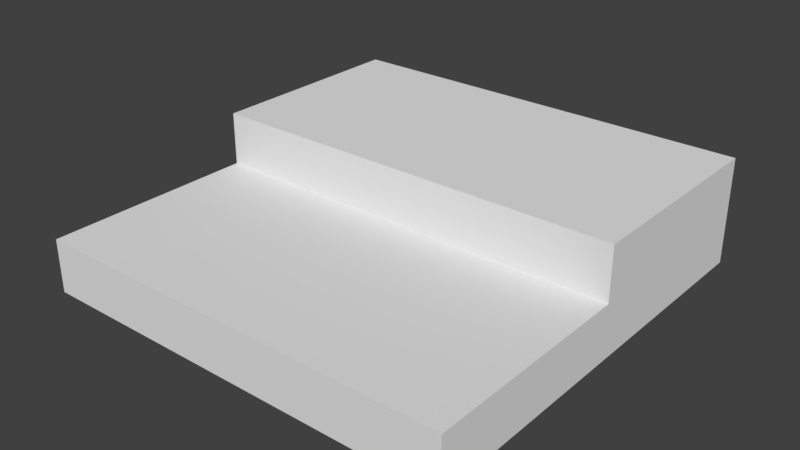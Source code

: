 # Source: BedroomStairsEntrance.blend  (saved by Blender 2.79.0; exported with 4.5.12 LTS)
import bpy
from mathutils import Matrix  # noqa: F401  (used for matrix-valued properties, if any)

bpy.ops.wm.read_factory_settings(use_empty=True)
scene = bpy.context.scene
scene.name = 'Scene'

# ---- collections
col_collection_1 = bpy.data.collections.new('Collection 1'); scene.collection.children.link(col_collection_1)

# ---- materials (node trees are filled in below, after node groups)
mat_floorwood = bpy.data.materials.new('FloorWood')
mat_floorwood.alpha_threshold = 0.0
mat_floorwood.use_transparent_shadow = False
mat_floorwood.roughness = 0.5
mat_floorwood.specular_intensity = 0.0
mat_floorwood.line_color = (0.0, 0.0, 0.0, 1.0)

# ---- material node trees

# ---- world
world_world = bpy.data.worlds.new('World'); scene.world = world_world
world_world.color = (0.05088, 0.05088, 0.05088)
world_world.use_sun_shadow = False
world_world.sun_shadow_jitter_overblur = 0.0
world_world.cycles.sampling_method = 'MANUAL'

# ---- meshes
me_bedroomstairsentrance_2x2x0_5 = bpy.data.meshes.new('BedroomStairsEntrance_2x2x0.5')
me_bedroomstairsentrance_2x2x0_5.from_pydata([(2.0, 5.96e-08, 7.55e-08), (2.0, 1.192e-07, 2.0), (-1.192e-07, 1.192e-07, 2.0), (3.576e-07, 5.96e-08, -4.013e-07), (2.0, 0.25, 4.441e-07), (2.0, 0.25, 2.0), (-3.576e-07, 0.25, 2.0), (5.96e-08, 0.25, -3.278e-08), (2.0, 8.941e-08, 1.0), (1.192e-07, 8.941e-08, 1.0), (2.0, 0.25, 1.0), (-1.49e-07, 0.25, 1.0), (2.0, 0.5, 4.441e-07), (5.96e-08, 0.5, -3.278e-08), (-1.49e-07, 0.5, 1.0), (2.0, 0.5, 1.0)], [], [(8, 1, 2, 9), (10, 11, 6, 5), (8, 10, 5, 1), (1, 5, 6, 2), (9, 11, 7, 3), (4, 0, 3, 7), (2, 6, 11, 9), (0, 4, 10, 8), (4, 7, 13, 12), (0, 8, 9, 3), (12, 13, 14, 15), (11, 10, 15, 14), (10, 4, 12, 15), (7, 11, 14, 13)])
_uv = me_bedroomstairsentrance_2x2x0_5.uv_layers.new(name='UVMap')
_uv.uv.foreach_set('vector', [0.25, 0.0, 0.5, 0.0, 0.5, 0.5, 0.25, 0.5, 0.0002821, -0.4978, 0.9997, -0.4978, 0.9997, -0.0002803, 0.0002823, -0.0002801, 0.875, 0.25, 0.9375, 0.25, 0.9375, 0.5, 0.875, 0.5, 0.9999, 7.054e-05, 0.9999, 0.1245, 7.054e-05, 0.1245, 7.072e-05, 7.087e-05, 0.375, 0.75, 0.3125, 0.75, 0.3125, 0.5, 0.375, 0.5, 0.8125, 0.0, 0.875, 1.192e-07, 0.875, 0.5, 0.8125, 0.5, 0.375, 1.0, 0.3125, 1.0, 0.3125, 0.75, 0.375, 0.75, 0.875, 0.0, 0.9375, 1.183e-07, 0.9375, 0.25, 0.875, 0.25, 0.8125, 0.0, 0.8125, 0.5, 0.75, 0.5, 0.75, 0.0, 9.735e-08, 0.0, 0.25, 0.0, 0.25, 0.5, 0.0, 0.5, 0.0002822, 6.824e-07, 0.9997, 6.824e-07, 0.9997, 0.4975, 0.0002823, 0.4975, 0.2545, 0.4934, 0.2545, -0.502, 0.3795, -0.502, 0.3795, 0.4934, 0.9375, 0.25, 0.9375, 1.183e-07, 1.0, 8.767e-08, 1.0, 0.25, 0.3125, 0.5, 0.3125, 0.75, 0.25, 0.75, 0.25, 0.5])
me_bedroomstairsentrance_2x2x0_5.materials.append(mat_floorwood)
me_bedroomstairsentrance_2x2x0_5.use_remesh_preserve_volume = False
me_bedroomstairsentrance_2x2x0_5.use_remesh_preserve_attributes = False
me_bedroomstairsentrance_2x2x0_5.use_mirror_vertex_groups = False
me_bedroomstairsentrance_2x2x0_5.update()

# ---- objects
ob_bedroomstairsentrance_2x2x0_5 = bpy.data.objects.new('BedroomStairsEntrance_2x2x0.5', me_bedroomstairsentrance_2x2x0_5)

# ---- transforms, parenting, visibility, modifiers, constraints
ob_bedroomstairsentrance_2x2x0_5.location = (0.0, 0.0, 0.0)
ob_bedroomstairsentrance_2x2x0_5.rotation_euler = (1.571, -0.0, 0.0)
ob_bedroomstairsentrance_2x2x0_5.lock_rotations_4d = False
ob_bedroomstairsentrance_2x2x0_5.empty_display_type = 'ARROWS'
ob_bedroomstairsentrance_2x2x0_5.lineart.crease_threshold = 0.0

# ---- collection membership
col_collection_1.objects.link(ob_bedroomstairsentrance_2x2x0_5)

# ---- scene / render settings (as saved in the file)
scene.frame_start = 1; scene.frame_end = 250; scene.frame_set(79)
scene.render.engine = 'BLENDER_EEVEE_NEXT'
scene.render.resolution_percentage = 50
scene.render.dither_intensity = 0.0
scene.cycles.use_denoising = False
scene.cycles.samples = 128
scene.cycles.sampling_pattern = 'TABULATED_SOBOL'
scene.cycles.use_adaptive_sampling = False
scene.cycles.use_light_tree = False
scene.cycles.blur_glossy = 0.0
scene.cycles.sample_clamp_indirect = 0.0
scene.view_settings.view_transform = 'Standard'
bpy.context.view_layer.update()

# ---- added for rendering (the .blend has no active camera and no usable light): camera, sun
cam_auto = bpy.data.cameras.new('AutoCamera')
cam_auto.lens = 50.0
cam_auto.sensor_width = 36.0
cam_auto.clip_end = 1000.0
ob_auto_camera = bpy.data.objects.new('AutoCamera', cam_auto)
scene.collection.objects.link(ob_auto_camera)
ob_auto_camera.location = (3.65751, -4.18901, 2.37601)
ob_auto_camera.rotation_euler = (1.09748, -7.21219e-08, 0.694738)
scene.camera = ob_auto_camera
light_auto_sun = bpy.data.lights.new('AutoSun', 'SUN')
light_auto_sun.energy = 3.0
light_auto_sun.angle = 0.0523599
ob_auto_sun = bpy.data.objects.new('AutoSun', light_auto_sun)
scene.collection.objects.link(ob_auto_sun)
ob_auto_sun.rotation_euler = (0.872665, 0.174533, 0.523599)
bpy.context.view_layer.update()

